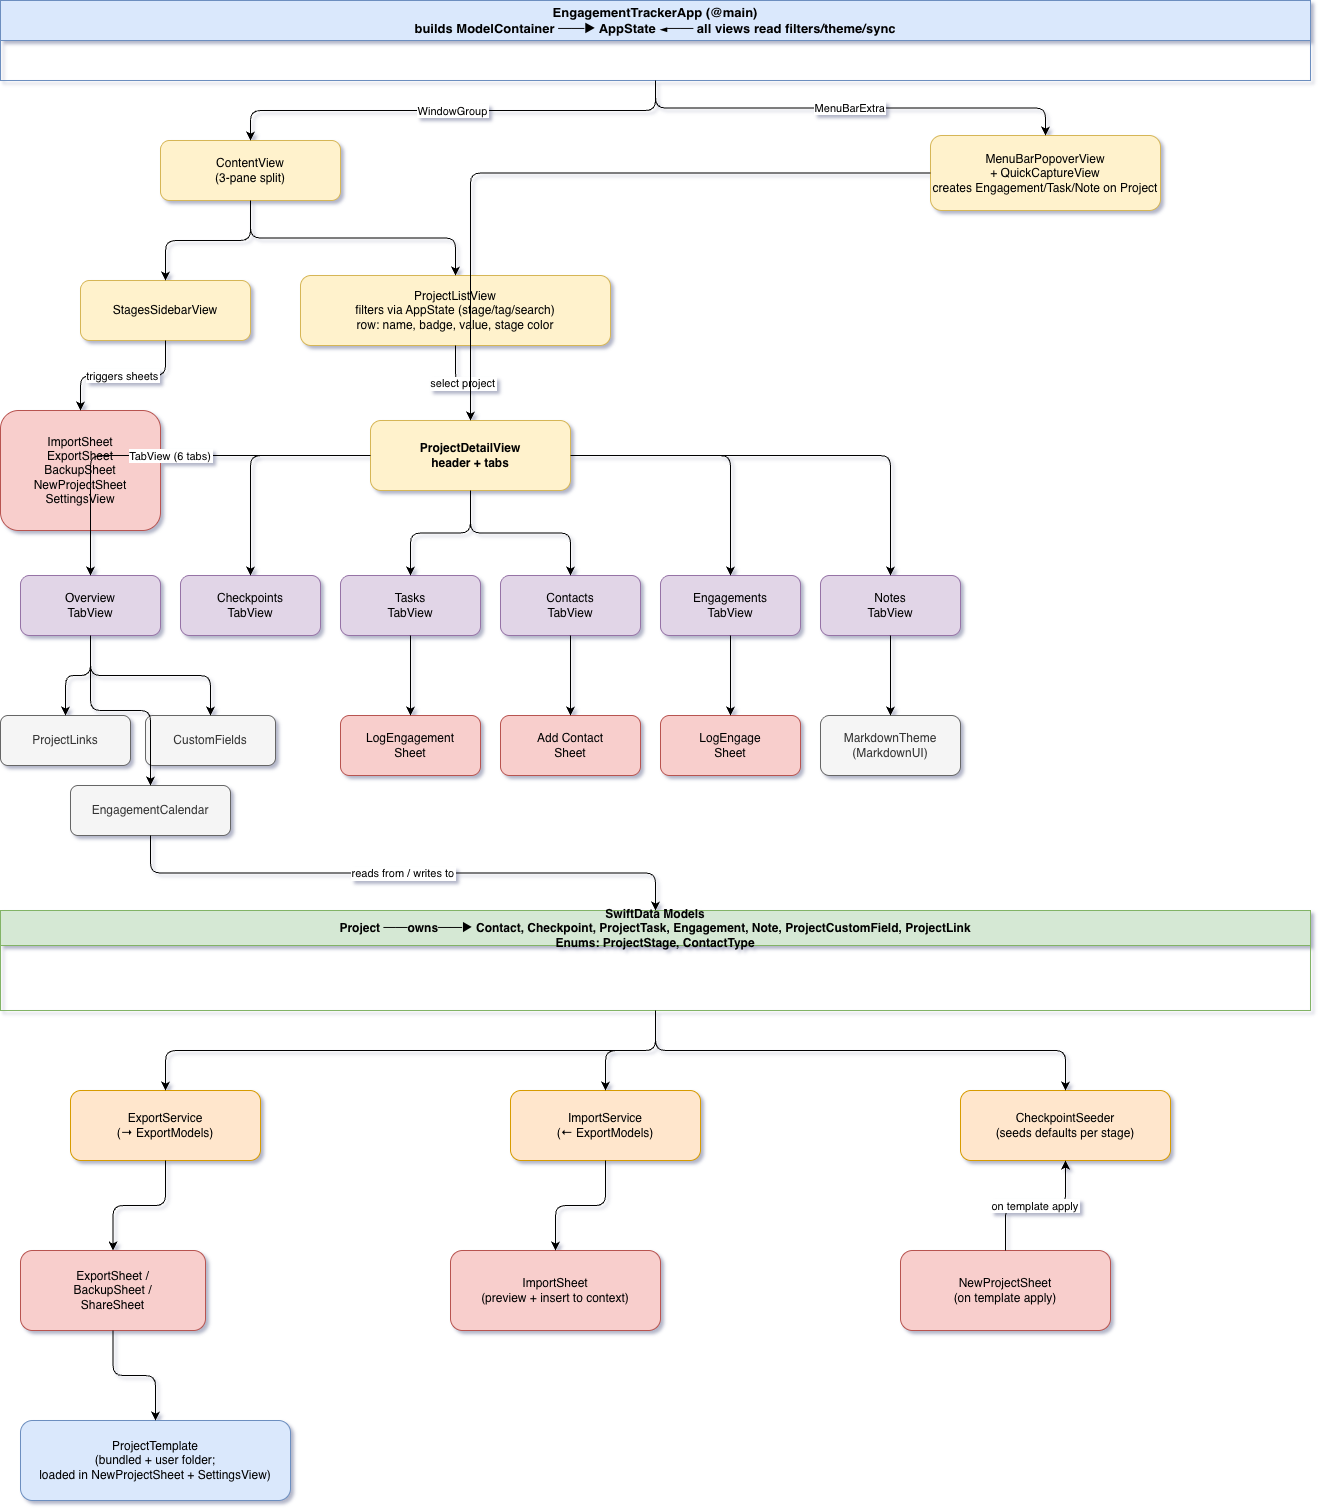

The diagram above was exported from draw.io. Its source (the exported page's mxGraphModel, read from the mxfile embedded in the PNG):
<mxGraphModel dx="914" dy="616" grid="1" gridSize="10" guides="1" tooltips="1" connect="1" arrows="1" fold="1" page="1" pageScale="1" pageWidth="1654" pageHeight="1169" math="0" shadow="0">
  <root>
    <mxCell id="0" />
    <mxCell id="1" parent="0" />
    <mxCell id="2" parent="1" style="swimlane;startSize=40;fillColor=#dae8fc;strokeColor=#6c8ebf;fontSize=13;fontStyle=1;align=center;whiteSpace=wrap;" value="EngagementTrackerApp (@main)&#10;builds ModelContainer ──► AppState ◄── all views read filters/theme/sync" vertex="1">
      <mxGeometry height="80" width="1310" x="10" y="20" as="geometry" />
    </mxCell>
    <mxCell id="3" parent="1" style="rounded=1;whiteSpace=wrap;fillColor=#fff2cc;strokeColor=#d6b656;fontSize=12;" value="ContentView&#10;(3-pane split)" vertex="1">
      <mxGeometry height="60" width="180" x="170" y="160" as="geometry" />
    </mxCell>
    <mxCell id="4" parent="1" style="rounded=1;whiteSpace=wrap;fillColor=#fff2cc;strokeColor=#d6b656;fontSize=12;" value="MenuBarPopoverView&#10;+ QuickCaptureView&#10;creates Engagement/Task/Note on Project" vertex="1">
      <mxGeometry height="75" width="230" x="940" y="155" as="geometry" />
    </mxCell>
    <mxCell id="5" parent="1" style="rounded=1;whiteSpace=wrap;fillColor=#fff2cc;strokeColor=#d6b656;fontSize=12;" value="StagesSidebarView" vertex="1">
      <mxGeometry height="60" width="170" x="90" y="300" as="geometry" />
    </mxCell>
    <mxCell id="6" parent="1" style="rounded=1;whiteSpace=wrap;fillColor=#fff2cc;strokeColor=#d6b656;fontSize=12;" value="ProjectListView&#10;filters via AppState (stage/tag/search)&#10;row: name, badge, value, stage color" vertex="1">
      <mxGeometry height="70" width="310" x="310" y="295" as="geometry" />
    </mxCell>
    <mxCell id="7" parent="1" style="rounded=1;whiteSpace=wrap;fillColor=#f8cecc;strokeColor=#b85450;fontSize=12;" value="ImportSheet&#10;ExportSheet&#10;BackupSheet&#10;NewProjectSheet&#10;SettingsView" vertex="1">
      <mxGeometry height="120" width="160" x="10" y="430" as="geometry" />
    </mxCell>
    <mxCell id="8" parent="1" style="rounded=1;whiteSpace=wrap;fillColor=#fff2cc;strokeColor=#d6b656;fontSize=12;fontStyle=1;" value="ProjectDetailView&#10;header + tabs" vertex="1">
      <mxGeometry height="70" width="200" x="380" y="440" as="geometry" />
    </mxCell>
    <mxCell id="9" parent="1" style="rounded=1;whiteSpace=wrap;fillColor=#e1d5e7;strokeColor=#9673a6;fontSize=12;" value="Overview&#10;TabView" vertex="1">
      <mxGeometry height="60" width="140" x="30" y="595" as="geometry" />
    </mxCell>
    <mxCell id="10" parent="1" style="rounded=1;whiteSpace=wrap;fillColor=#e1d5e7;strokeColor=#9673a6;fontSize=12;" value="Checkpoints&#10;TabView" vertex="1">
      <mxGeometry height="60" width="140" x="190" y="595" as="geometry" />
    </mxCell>
    <mxCell id="11" parent="1" style="rounded=1;whiteSpace=wrap;fillColor=#e1d5e7;strokeColor=#9673a6;fontSize=12;" value="Tasks&#10;TabView" vertex="1">
      <mxGeometry height="60" width="140" x="350" y="595" as="geometry" />
    </mxCell>
    <mxCell id="12" parent="1" style="rounded=1;whiteSpace=wrap;fillColor=#e1d5e7;strokeColor=#9673a6;fontSize=12;" value="Contacts&#10;TabView" vertex="1">
      <mxGeometry height="60" width="140" x="510" y="595" as="geometry" />
    </mxCell>
    <mxCell id="13" parent="1" style="rounded=1;whiteSpace=wrap;fillColor=#e1d5e7;strokeColor=#9673a6;fontSize=12;" value="Engagements&#10;TabView" vertex="1">
      <mxGeometry height="60" width="140" x="670" y="595" as="geometry" />
    </mxCell>
    <mxCell id="14" parent="1" style="rounded=1;whiteSpace=wrap;fillColor=#e1d5e7;strokeColor=#9673a6;fontSize=12;" value="Notes&#10;TabView" vertex="1">
      <mxGeometry height="60" width="140" x="830" y="595" as="geometry" />
    </mxCell>
    <mxCell id="15" parent="1" style="rounded=1;whiteSpace=wrap;fillColor=#f5f5f5;strokeColor=#666666;fontColor=#333333;fontSize=12;" value="ProjectLinks" vertex="1">
      <mxGeometry height="50" width="130" x="10" y="735" as="geometry" />
    </mxCell>
    <mxCell id="16" parent="1" style="rounded=1;whiteSpace=wrap;fillColor=#f5f5f5;strokeColor=#666666;fontColor=#333333;fontSize=12;" value="CustomFields" vertex="1">
      <mxGeometry height="50" width="130" x="155" y="735" as="geometry" />
    </mxCell>
    <mxCell id="17" parent="1" style="rounded=1;whiteSpace=wrap;fillColor=#f5f5f5;strokeColor=#666666;fontColor=#333333;fontSize=12;" value="EngagementCalendar" vertex="1">
      <mxGeometry height="50" width="160" x="80" y="805" as="geometry" />
    </mxCell>
    <mxCell id="18" parent="1" style="rounded=1;whiteSpace=wrap;fillColor=#f8cecc;strokeColor=#b85450;fontSize=12;" value="LogEngagement&#10;Sheet" vertex="1">
      <mxGeometry height="60" width="140" x="350" y="735" as="geometry" />
    </mxCell>
    <mxCell id="19" parent="1" style="rounded=1;whiteSpace=wrap;fillColor=#f8cecc;strokeColor=#b85450;fontSize=12;" value="Add Contact&#10;Sheet" vertex="1">
      <mxGeometry height="60" width="140" x="510" y="735" as="geometry" />
    </mxCell>
    <mxCell id="20" parent="1" style="rounded=1;whiteSpace=wrap;fillColor=#f8cecc;strokeColor=#b85450;fontSize=12;" value="LogEngage&#10;Sheet" vertex="1">
      <mxGeometry height="60" width="140" x="670" y="735" as="geometry" />
    </mxCell>
    <mxCell id="21" parent="1" style="rounded=1;whiteSpace=wrap;fillColor=#f5f5f5;strokeColor=#666666;fontColor=#333333;fontSize=12;" value="MarkdownTheme&#10;(MarkdownUI)" vertex="1">
      <mxGeometry height="60" width="140" x="830" y="735" as="geometry" />
    </mxCell>
    <mxCell id="22" parent="1" style="swimlane;startSize=35;fillColor=#d5e8d4;strokeColor=#82b366;fontSize=12;fontStyle=1;align=center;whiteSpace=wrap;" value="SwiftData Models&#10;Project ──owns──► Contact, Checkpoint, ProjectTask, Engagement, Note, ProjectCustomField, ProjectLink&#10;Enums: ProjectStage, ContactType" vertex="1">
      <mxGeometry height="100" width="1310" x="10" y="930" as="geometry" />
    </mxCell>
    <mxCell id="23" parent="1" style="rounded=1;whiteSpace=wrap;fillColor=#ffe6cc;strokeColor=#d79b00;fontSize=12;" value="ExportService&#10;(→ ExportModels)" vertex="1">
      <mxGeometry height="70" width="190" x="80" y="1110" as="geometry" />
    </mxCell>
    <mxCell id="24" parent="1" style="rounded=1;whiteSpace=wrap;fillColor=#ffe6cc;strokeColor=#d79b00;fontSize=12;" value="ImportService&#10;(← ExportModels)" vertex="1">
      <mxGeometry height="70" width="190" x="520" y="1110" as="geometry" />
    </mxCell>
    <mxCell id="25" parent="1" style="rounded=1;whiteSpace=wrap;fillColor=#ffe6cc;strokeColor=#d79b00;fontSize=12;" value="CheckpointSeeder&#10;(seeds defaults per stage)" vertex="1">
      <mxGeometry height="70" width="210" x="970" y="1110" as="geometry" />
    </mxCell>
    <mxCell id="26" parent="1" style="rounded=1;whiteSpace=wrap;fillColor=#f8cecc;strokeColor=#b85450;fontSize=12;" value="ExportSheet /&#10;BackupSheet /&#10;ShareSheet" vertex="1">
      <mxGeometry height="80" width="185" x="30" y="1270" as="geometry" />
    </mxCell>
    <mxCell id="27" parent="1" style="rounded=1;whiteSpace=wrap;fillColor=#f8cecc;strokeColor=#b85450;fontSize=12;" value="ImportSheet&#10;(preview + insert to context)" vertex="1">
      <mxGeometry height="80" width="210" x="460" y="1270" as="geometry" />
    </mxCell>
    <mxCell id="28" parent="1" style="rounded=1;whiteSpace=wrap;fillColor=#f8cecc;strokeColor=#b85450;fontSize=12;" value="NewProjectSheet&#10;(on template apply)" vertex="1">
      <mxGeometry height="80" width="210" x="910" y="1270" as="geometry" />
    </mxCell>
    <mxCell id="29" parent="1" style="rounded=1;whiteSpace=wrap;fillColor=#dae8fc;strokeColor=#6c8ebf;fontSize=12;" value="ProjectTemplate&#10;(bundled + user folder;&#10;loaded in NewProjectSheet + SettingsView)" vertex="1">
      <mxGeometry height="80" width="270" x="30" y="1440" as="geometry" />
    </mxCell>
    <mxCell id="50" edge="1" parent="1" source="2" style="edgeStyle=orthogonalEdgeStyle;fontSize=11;" target="3" value="WindowGroup">
      <mxGeometry relative="1" as="geometry" />
    </mxCell>
    <mxCell id="51" edge="1" parent="1" source="2" style="edgeStyle=orthogonalEdgeStyle;fontSize=11;" target="4" value="MenuBarExtra">
      <mxGeometry relative="1" as="geometry" />
    </mxCell>
    <mxCell id="52" edge="1" parent="1" source="3" style="edgeStyle=orthogonalEdgeStyle;" target="5" value="">
      <mxGeometry relative="1" as="geometry" />
    </mxCell>
    <mxCell id="53" edge="1" parent="1" source="3" style="edgeStyle=orthogonalEdgeStyle;" target="6" value="">
      <mxGeometry relative="1" as="geometry" />
    </mxCell>
    <mxCell id="54" edge="1" parent="1" source="5" style="edgeStyle=orthogonalEdgeStyle;fontSize=11;" target="7" value="triggers sheets">
      <mxGeometry relative="1" as="geometry" />
    </mxCell>
    <mxCell id="55" edge="1" parent="1" source="6" style="edgeStyle=orthogonalEdgeStyle;fontSize=11;" target="8" value="select project">
      <mxGeometry relative="1" as="geometry" />
    </mxCell>
    <mxCell id="56" edge="1" parent="1" source="4" style="edgeStyle=orthogonalEdgeStyle;" target="8" value="">
      <mxGeometry relative="1" as="geometry" />
    </mxCell>
    <mxCell id="57" edge="1" parent="1" source="8" style="edgeStyle=orthogonalEdgeStyle;fontSize=11;" target="9" value="TabView (6 tabs)">
      <mxGeometry relative="1" as="geometry" />
    </mxCell>
    <mxCell id="58" edge="1" parent="1" source="8" style="edgeStyle=orthogonalEdgeStyle;" target="10" value="">
      <mxGeometry relative="1" as="geometry" />
    </mxCell>
    <mxCell id="59" edge="1" parent="1" source="8" style="edgeStyle=orthogonalEdgeStyle;" target="11" value="">
      <mxGeometry relative="1" as="geometry" />
    </mxCell>
    <mxCell id="60" edge="1" parent="1" source="8" style="edgeStyle=orthogonalEdgeStyle;" target="12" value="">
      <mxGeometry relative="1" as="geometry" />
    </mxCell>
    <mxCell id="61" edge="1" parent="1" source="8" style="edgeStyle=orthogonalEdgeStyle;" target="13" value="">
      <mxGeometry relative="1" as="geometry" />
    </mxCell>
    <mxCell id="62" edge="1" parent="1" source="8" style="edgeStyle=orthogonalEdgeStyle;" target="14" value="">
      <mxGeometry relative="1" as="geometry" />
    </mxCell>
    <mxCell id="63" edge="1" parent="1" source="9" style="edgeStyle=orthogonalEdgeStyle;" target="15" value="">
      <mxGeometry relative="1" as="geometry" />
    </mxCell>
    <mxCell id="64" edge="1" parent="1" source="9" style="edgeStyle=orthogonalEdgeStyle;" target="16" value="">
      <mxGeometry relative="1" as="geometry" />
    </mxCell>
    <mxCell id="65" edge="1" parent="1" source="9" style="edgeStyle=orthogonalEdgeStyle;" target="17" value="">
      <mxGeometry relative="1" as="geometry" />
    </mxCell>
    <mxCell id="66" edge="1" parent="1" source="11" style="edgeStyle=orthogonalEdgeStyle;" target="18" value="">
      <mxGeometry relative="1" as="geometry" />
    </mxCell>
    <mxCell id="67" edge="1" parent="1" source="12" style="edgeStyle=orthogonalEdgeStyle;" target="19" value="">
      <mxGeometry relative="1" as="geometry" />
    </mxCell>
    <mxCell id="68" edge="1" parent="1" source="13" style="edgeStyle=orthogonalEdgeStyle;" target="20" value="">
      <mxGeometry relative="1" as="geometry" />
    </mxCell>
    <mxCell id="69" edge="1" parent="1" source="14" style="edgeStyle=orthogonalEdgeStyle;" target="21" value="">
      <mxGeometry relative="1" as="geometry" />
    </mxCell>
    <mxCell id="70" edge="1" parent="1" source="17" style="edgeStyle=orthogonalEdgeStyle;fontSize=11;" target="22" value="reads from / writes to">
      <mxGeometry relative="1" as="geometry" />
    </mxCell>
    <mxCell id="71" edge="1" parent="1" source="22" style="edgeStyle=orthogonalEdgeStyle;" target="23" value="">
      <mxGeometry relative="1" as="geometry" />
    </mxCell>
    <mxCell id="72" edge="1" parent="1" source="22" style="edgeStyle=orthogonalEdgeStyle;" target="24" value="">
      <mxGeometry relative="1" as="geometry" />
    </mxCell>
    <mxCell id="73" edge="1" parent="1" source="22" style="edgeStyle=orthogonalEdgeStyle;" target="25" value="">
      <mxGeometry relative="1" as="geometry" />
    </mxCell>
    <mxCell id="74" edge="1" parent="1" source="23" style="edgeStyle=orthogonalEdgeStyle;" target="26" value="">
      <mxGeometry relative="1" as="geometry" />
    </mxCell>
    <mxCell id="75" edge="1" parent="1" source="24" style="edgeStyle=orthogonalEdgeStyle;" target="27" value="">
      <mxGeometry relative="1" as="geometry" />
    </mxCell>
    <mxCell id="76" edge="1" parent="1" source="28" style="edgeStyle=orthogonalEdgeStyle;fontSize=11;" target="25" value="on template apply">
      <mxGeometry relative="1" as="geometry" />
    </mxCell>
    <mxCell id="77" edge="1" parent="1" source="26" style="edgeStyle=orthogonalEdgeStyle;" target="29" value="">
      <mxGeometry relative="1" as="geometry" />
    </mxCell>
  </root>
</mxGraphModel>